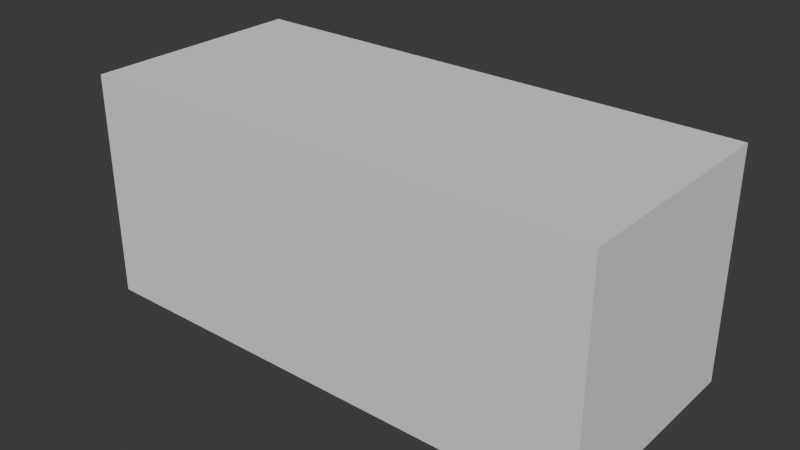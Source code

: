 # Source: GFS_Small.blend  (saved by Blender 4.1.23; exported with 4.5.12 LTS)
import bpy
from mathutils import Matrix  # noqa: F401  (used for matrix-valued properties, if any)

bpy.ops.wm.read_factory_settings(use_empty=True)
scene = bpy.context.scene
scene.name = 'Scene'

# ---- world
world_world = bpy.data.worlds.new('World'); scene.world = world_world
world_world.use_nodes = True; world_world.node_tree.nodes.clear()
_N = world_world.node_tree.nodes; _L = world_world.node_tree.links
n0 = _N.new('ShaderNodeOutputWorld'); n0.name = 'World Output'; n0.location = (300, 300)
n1 = _N.new('ShaderNodeBackground'); n1.name = 'Background'; n1.location = (10, 300)
n1.inputs[0].default_value = (0.05088, 0.05088, 0.05088, 1.0)
_L.new(n1.outputs[0], n0.inputs[0])
n0.is_active_output = True
world_world.color = (0.05088, 0.05088, 0.05088)
world_world.use_sun_shadow = False
world_world.sun_shadow_jitter_overblur = 0.0

# ---- meshes
me_cube_044 = bpy.data.meshes.new('Cube.044')
me_cube_044.from_pydata([(-1.51e-07, -2.384e-07, -3.576e-07), (-4.768e-07, 1.0, -4.709e-06), (2.3, 4.768e-07, -1.132e-06), (2.3, 1.0, -5.484e-06), (-1.51e-07, -2.384e-07, 1.0), (-4.768e-07, 1.0, 1.0), (2.3, 4.768e-07, 1.0), (2.3, 1.0, 1.0)], [], [(0, 1, 3, 2), (2, 3, 7, 6), (6, 7, 5, 4), (4, 5, 1, 0), (2, 6, 4, 0), (7, 3, 1, 5)])
_uv = me_cube_044.uv_layers.new(name='UVMap')
_uv.uv.foreach_set('vector', [0.375, 0.0, 0.625, 0.0, 0.625, 0.25, 0.375, 0.25, 0.375, 0.25, 0.625, 0.25, 0.625, 0.5, 0.375, 0.5, 0.375, 0.5, 0.625, 0.5, 0.625, 0.75, 0.375, 0.75, 0.375, 0.75, 0.625, 0.75, 0.625, 1.0, 0.375, 1.0, 0.125, 0.5, 0.375, 0.5, 0.375, 0.75, 0.125, 0.75, 0.625, 0.5, 0.875, 0.5, 0.875, 0.75, 0.625, 0.75])
me_cube_044.update()

# ---- objects
ob_glass_frame_support_small = bpy.data.objects.new('Glass_Frame_Support_Small', me_cube_044)

# ---- transforms, parenting, visibility, modifiers, constraints
ob_glass_frame_support_small.location = (0.0, 0.0, 0.0)

# ---- collection membership
scene.collection.objects.link(ob_glass_frame_support_small)

# ---- scene / render settings (as saved in the file)
scene.frame_start = 1; scene.frame_end = 250; scene.frame_set(1)
scene.render.engine = 'BLENDER_EEVEE_NEXT'
scene.cycles.sampling_pattern = 'TABULATED_SOBOL'
scene.eevee.ray_tracing_options.trace_max_roughness = 0.0
scene.unit_settings.scale_length = 0.01
bpy.context.view_layer.update()

# ---- added for rendering (the .blend has no active camera and no usable light): camera, sun
cam_auto = bpy.data.cameras.new('AutoCamera')
cam_auto.lens = 50.0
cam_auto.sensor_width = 36.0
cam_auto.clip_end = 1000.0
ob_auto_camera = bpy.data.objects.new('AutoCamera', cam_auto)
scene.collection.objects.link(ob_auto_camera)
ob_auto_camera.location = (3.64811, -2.49773, 2.49848)
ob_auto_camera.rotation_euler = (1.09748, -7.21219e-08, 0.694738)
scene.camera = ob_auto_camera
light_auto_sun = bpy.data.lights.new('AutoSun', 'SUN')
light_auto_sun.energy = 3.0
light_auto_sun.angle = 0.0523599
ob_auto_sun = bpy.data.objects.new('AutoSun', light_auto_sun)
scene.collection.objects.link(ob_auto_sun)
ob_auto_sun.rotation_euler = (0.872665, 0.174533, 0.523599)
bpy.context.view_layer.update()
